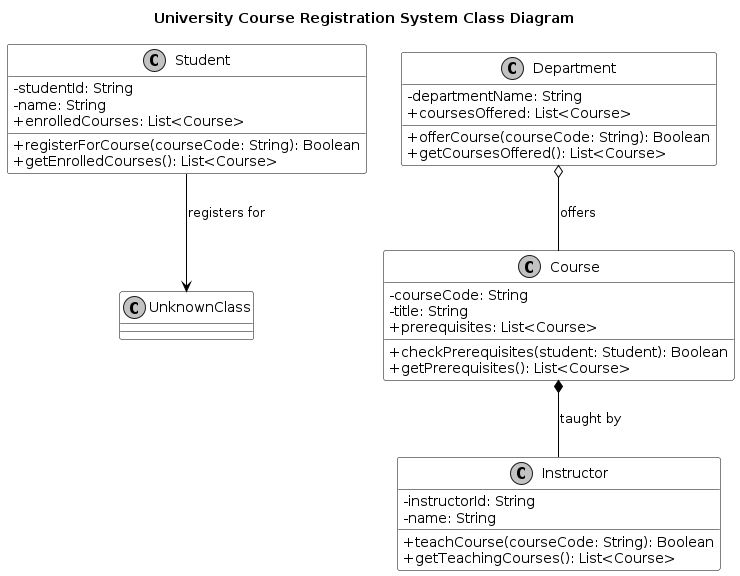

The diagram above was rendered by PlantUML. Its source (embedded in the PNG):
@startuml
title University Course Registration System Class Diagram
skinparam classAttributeIconSize 0
skinparam monochrome true
skinparam class {
    BackgroundColor White
    BorderColor Black
    ArrowColor Black
}
class Student {
  - studentId: String
  - name: String
  + enrolledCourses: List<Course>
  + registerForCourse(courseCode: String): Boolean
  + getEnrolledCourses(): List<Course>
}
class Course {
  - courseCode: String
  - title: String
  + prerequisites: List<Course>
  + checkPrerequisites(student: Student): Boolean
  + getPrerequisites(): List<Course>
}
class Instructor {
  - instructorId: String
  - name: String
  + teachCourse(courseCode: String): Boolean
  + getTeachingCourses(): List<Course>
}
class Department {
  - departmentName: String
  + coursesOffered: List<Course>
  + offerCourse(courseCode: String): Boolean
  + getCoursesOffered(): List<Course>
}
Student --> UnknownClass : registers for
Department o-- Course : offers
Course *-- Instructor : taught by
@enduml